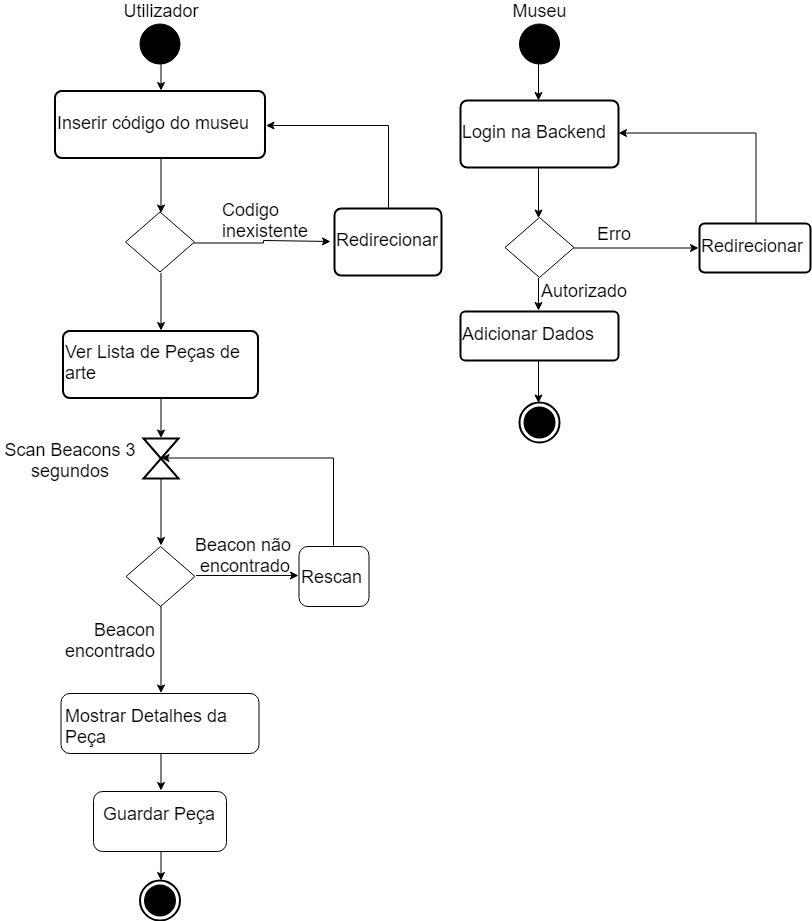

The diagram above was exported from draw.io. Its source (the exported page's mxGraphModel, read from the mxfile embedded in the PNG):
<mxGraphModel dx="-148" dy="2679" grid="1" gridSize="10" guides="1" tooltips="1" connect="1" arrows="1" fold="1" page="1" pageScale="1" pageWidth="827" pageHeight="1169" math="0" shadow="0">
  <root>
    <mxCell id="0" />
    <mxCell id="1" parent="0" />
    <mxCell id="bUrB_Q3xjA14GAbBZ03o-1" style="edgeStyle=orthogonalEdgeStyle;rounded=0;orthogonalLoop=1;jettySize=auto;html=1;exitX=0.5;exitY=1;exitDx=0;exitDy=0;entryX=0.5;entryY=0;entryDx=0;entryDy=0;" edge="1" parent="1" source="bUrB_Q3xjA14GAbBZ03o-2" target="bUrB_Q3xjA14GAbBZ03o-40">
      <mxGeometry relative="1" as="geometry" />
    </mxCell>
    <mxCell id="bUrB_Q3xjA14GAbBZ03o-2" value="" style="shape=ellipse;html=1;fillColor=#000000;fontSize=18;fontColor=#ffffff;" vertex="1" parent="1">
      <mxGeometry x="3749.5" y="-155.5" width="40" height="40" as="geometry" />
    </mxCell>
    <mxCell id="bUrB_Q3xjA14GAbBZ03o-3" value="&lt;font style=&quot;font-size: 18px&quot;&gt;Utilizador&lt;/font&gt;" style="text;html=1;strokeColor=none;fillColor=none;align=center;verticalAlign=middle;whiteSpace=wrap;rounded=0;" vertex="1" parent="1">
      <mxGeometry x="3749.5" y="-178.5" width="40" height="20" as="geometry" />
    </mxCell>
    <mxCell id="bUrB_Q3xjA14GAbBZ03o-4" style="edgeStyle=orthogonalEdgeStyle;rounded=0;orthogonalLoop=1;jettySize=auto;html=1;exitX=0.5;exitY=1;exitDx=0;exitDy=0;entryX=0.5;entryY=0;entryDx=0;entryDy=0;entryPerimeter=0;" edge="1" parent="1" source="bUrB_Q3xjA14GAbBZ03o-5" target="bUrB_Q3xjA14GAbBZ03o-7">
      <mxGeometry relative="1" as="geometry" />
    </mxCell>
    <mxCell id="bUrB_Q3xjA14GAbBZ03o-5" value="&lt;font style=&quot;font-size: 18px&quot;&gt;Ver Lista de Peças de arte&lt;/font&gt;" style="strokeWidth=2;rounded=1;arcSize=10;whiteSpace=wrap;html=1;align=left;fontSize=14;" vertex="1" parent="1">
      <mxGeometry x="3672.5" y="151.5" width="195" height="67" as="geometry" />
    </mxCell>
    <mxCell id="bUrB_Q3xjA14GAbBZ03o-6" style="edgeStyle=orthogonalEdgeStyle;rounded=0;orthogonalLoop=1;jettySize=auto;html=1;exitX=0.5;exitY=1;exitDx=0;exitDy=0;exitPerimeter=0;entryX=0.5;entryY=0;entryDx=0;entryDy=0;" edge="1" parent="1" source="bUrB_Q3xjA14GAbBZ03o-7" target="bUrB_Q3xjA14GAbBZ03o-11">
      <mxGeometry relative="1" as="geometry" />
    </mxCell>
    <mxCell id="bUrB_Q3xjA14GAbBZ03o-7" value="" style="html=1;shape=mxgraph.sysml.timeEvent;strokeWidth=2;verticalLabelPosition=bottom;verticalAlignment=top;" vertex="1" parent="1">
      <mxGeometry x="3753" y="259" width="35" height="40" as="geometry" />
    </mxCell>
    <mxCell id="bUrB_Q3xjA14GAbBZ03o-8" value="&lt;font style=&quot;font-size: 18px&quot;&gt;Scan Beacons 3 segundos&lt;/font&gt;" style="text;html=1;strokeColor=none;fillColor=none;align=center;verticalAlign=middle;whiteSpace=wrap;rounded=0;" vertex="1" parent="1">
      <mxGeometry x="3610" y="271" width="140" height="20" as="geometry" />
    </mxCell>
    <mxCell id="bUrB_Q3xjA14GAbBZ03o-9" style="edgeStyle=orthogonalEdgeStyle;rounded=0;orthogonalLoop=1;jettySize=auto;html=1;exitX=0.5;exitY=1;exitDx=0;exitDy=0;entryX=0.5;entryY=0;entryDx=0;entryDy=0;" edge="1" parent="1" source="bUrB_Q3xjA14GAbBZ03o-11" target="bUrB_Q3xjA14GAbBZ03o-13">
      <mxGeometry relative="1" as="geometry" />
    </mxCell>
    <mxCell id="bUrB_Q3xjA14GAbBZ03o-10" style="edgeStyle=orthogonalEdgeStyle;rounded=0;orthogonalLoop=1;jettySize=auto;html=1;exitX=1;exitY=0.5;exitDx=0;exitDy=0;entryX=0;entryY=0.5;entryDx=0;entryDy=0;" edge="1" parent="1" source="bUrB_Q3xjA14GAbBZ03o-11" target="bUrB_Q3xjA14GAbBZ03o-17">
      <mxGeometry relative="1" as="geometry">
        <mxPoint x="3930" y="440" as="targetPoint" />
      </mxGeometry>
    </mxCell>
    <mxCell id="bUrB_Q3xjA14GAbBZ03o-11" value="" style="rhombus;whiteSpace=wrap;html=1;" vertex="1" parent="1">
      <mxGeometry x="3735.5" y="367" width="69" height="60" as="geometry" />
    </mxCell>
    <mxCell id="bUrB_Q3xjA14GAbBZ03o-12" style="edgeStyle=orthogonalEdgeStyle;rounded=0;orthogonalLoop=1;jettySize=auto;html=1;exitX=0.5;exitY=1;exitDx=0;exitDy=0;entryX=0.5;entryY=0;entryDx=0;entryDy=0;" edge="1" parent="1" source="bUrB_Q3xjA14GAbBZ03o-13" target="bUrB_Q3xjA14GAbBZ03o-21">
      <mxGeometry relative="1" as="geometry" />
    </mxCell>
    <mxCell id="bUrB_Q3xjA14GAbBZ03o-13" value="" style="rounded=1;whiteSpace=wrap;html=1;" vertex="1" parent="1">
      <mxGeometry x="3670.5" y="514" width="198" height="60" as="geometry" />
    </mxCell>
    <mxCell id="bUrB_Q3xjA14GAbBZ03o-14" value="&lt;font style=&quot;font-size: 18px&quot;&gt;Beacon encontrado&lt;/font&gt;" style="text;html=1;strokeColor=none;fillColor=none;align=right;verticalAlign=middle;whiteSpace=wrap;rounded=0;" vertex="1" parent="1">
      <mxGeometry x="3666.5" y="451.5" width="100" height="20" as="geometry" />
    </mxCell>
    <mxCell id="bUrB_Q3xjA14GAbBZ03o-15" value="&lt;font style=&quot;font-size: 18px&quot;&gt;Mostrar Detalhes da &lt;br&gt;Peça&lt;/font&gt;" style="text;html=1;" vertex="1" parent="1">
      <mxGeometry x="3673" y="520" width="87" height="70" as="geometry" />
    </mxCell>
    <mxCell id="bUrB_Q3xjA14GAbBZ03o-16" style="edgeStyle=orthogonalEdgeStyle;rounded=0;orthogonalLoop=1;jettySize=auto;html=1;exitX=0.5;exitY=0;exitDx=0;exitDy=0;entryX=0.5;entryY=0.5;entryDx=0;entryDy=0;entryPerimeter=0;" edge="1" parent="1" source="bUrB_Q3xjA14GAbBZ03o-17" target="bUrB_Q3xjA14GAbBZ03o-7">
      <mxGeometry relative="1" as="geometry">
        <mxPoint x="3789.999999999999" y="280" as="targetPoint" />
        <Array as="points">
          <mxPoint x="3944" y="279" />
        </Array>
      </mxGeometry>
    </mxCell>
    <mxCell id="bUrB_Q3xjA14GAbBZ03o-17" value="" style="rounded=1;whiteSpace=wrap;html=1;" vertex="1" parent="1">
      <mxGeometry x="3908.5" y="367" width="70" height="60" as="geometry" />
    </mxCell>
    <mxCell id="bUrB_Q3xjA14GAbBZ03o-18" value="&lt;span style=&quot;font-size: 18px&quot;&gt;Rescan&lt;/span&gt;" style="text;html=1;" vertex="1" parent="1">
      <mxGeometry x="3908.5" y="381" width="87" height="28" as="geometry" />
    </mxCell>
    <mxCell id="bUrB_Q3xjA14GAbBZ03o-19" value="&lt;font style=&quot;font-size: 18px&quot;&gt;Beacon não&lt;br&gt;&amp;nbsp;encontrado&lt;/font&gt;" style="text;html=1;" vertex="1" parent="1">
      <mxGeometry x="3802.5" y="349" width="130" height="30" as="geometry" />
    </mxCell>
    <mxCell id="bUrB_Q3xjA14GAbBZ03o-20" style="edgeStyle=orthogonalEdgeStyle;rounded=0;orthogonalLoop=1;jettySize=auto;html=1;exitX=0.5;exitY=1;exitDx=0;exitDy=0;entryX=0.5;entryY=0;entryDx=0;entryDy=0;entryPerimeter=0;" edge="1" parent="1" source="bUrB_Q3xjA14GAbBZ03o-21" target="bUrB_Q3xjA14GAbBZ03o-23">
      <mxGeometry relative="1" as="geometry" />
    </mxCell>
    <mxCell id="bUrB_Q3xjA14GAbBZ03o-21" value="" style="rounded=1;whiteSpace=wrap;html=1;" vertex="1" parent="1">
      <mxGeometry x="3703" y="612" width="133" height="60" as="geometry" />
    </mxCell>
    <mxCell id="bUrB_Q3xjA14GAbBZ03o-22" value="&lt;span style=&quot;font-size: 18px&quot;&gt;Guardar Peça&lt;/span&gt;" style="text;html=1;" vertex="1" parent="1">
      <mxGeometry x="3711" y="618" width="87" height="33" as="geometry" />
    </mxCell>
    <mxCell id="bUrB_Q3xjA14GAbBZ03o-23" value="" style="html=1;shape=mxgraph.sysml.actFinal;strokeWidth=2;verticalLabelPosition=bottom;verticalAlignment=top;" vertex="1" parent="1">
      <mxGeometry x="3749.5" y="701" width="40" height="40" as="geometry" />
    </mxCell>
    <mxCell id="bUrB_Q3xjA14GAbBZ03o-24" style="edgeStyle=orthogonalEdgeStyle;rounded=0;orthogonalLoop=1;jettySize=auto;html=1;exitX=0.5;exitY=1;exitDx=0;exitDy=0;" edge="1" parent="1" source="bUrB_Q3xjA14GAbBZ03o-25" target="bUrB_Q3xjA14GAbBZ03o-28">
      <mxGeometry relative="1" as="geometry" />
    </mxCell>
    <mxCell id="bUrB_Q3xjA14GAbBZ03o-25" value="" style="shape=ellipse;html=1;fillColor=#000000;fontSize=18;fontColor=#ffffff;" vertex="1" parent="1">
      <mxGeometry x="4129" y="-155.5" width="40" height="40" as="geometry" />
    </mxCell>
    <mxCell id="bUrB_Q3xjA14GAbBZ03o-26" value="&lt;font style=&quot;font-size: 18px&quot;&gt;Museu&lt;/font&gt;" style="text;html=1;strokeColor=none;fillColor=none;align=center;verticalAlign=middle;whiteSpace=wrap;rounded=0;" vertex="1" parent="1">
      <mxGeometry x="4129" y="-178.5" width="40" height="20" as="geometry" />
    </mxCell>
    <mxCell id="bUrB_Q3xjA14GAbBZ03o-27" style="edgeStyle=orthogonalEdgeStyle;rounded=0;orthogonalLoop=1;jettySize=auto;html=1;exitX=0.5;exitY=1;exitDx=0;exitDy=0;entryX=0.5;entryY=0;entryDx=0;entryDy=0;" edge="1" parent="1" source="bUrB_Q3xjA14GAbBZ03o-28" target="bUrB_Q3xjA14GAbBZ03o-31">
      <mxGeometry relative="1" as="geometry" />
    </mxCell>
    <mxCell id="bUrB_Q3xjA14GAbBZ03o-28" value="&lt;font style=&quot;font-size: 18px&quot;&gt;Login na Backend&lt;/font&gt;" style="strokeWidth=2;rounded=1;arcSize=10;whiteSpace=wrap;html=1;align=left;fontSize=14;" vertex="1" parent="1">
      <mxGeometry x="4070" y="-79" width="158" height="67" as="geometry" />
    </mxCell>
    <mxCell id="bUrB_Q3xjA14GAbBZ03o-29" style="edgeStyle=orthogonalEdgeStyle;rounded=0;orthogonalLoop=1;jettySize=auto;html=1;exitX=1;exitY=0.5;exitDx=0;exitDy=0;entryX=0;entryY=0.5;entryDx=0;entryDy=0;" edge="1" parent="1" source="bUrB_Q3xjA14GAbBZ03o-31" target="bUrB_Q3xjA14GAbBZ03o-33">
      <mxGeometry relative="1" as="geometry" />
    </mxCell>
    <mxCell id="bUrB_Q3xjA14GAbBZ03o-30" style="edgeStyle=orthogonalEdgeStyle;rounded=0;orthogonalLoop=1;jettySize=auto;html=1;exitX=0.5;exitY=1;exitDx=0;exitDy=0;entryX=0.5;entryY=0;entryDx=0;entryDy=0;" edge="1" parent="1" source="bUrB_Q3xjA14GAbBZ03o-31" target="bUrB_Q3xjA14GAbBZ03o-35">
      <mxGeometry relative="1" as="geometry" />
    </mxCell>
    <mxCell id="bUrB_Q3xjA14GAbBZ03o-31" value="" style="rhombus;whiteSpace=wrap;html=1;" vertex="1" parent="1">
      <mxGeometry x="4114.5" y="38" width="69" height="60" as="geometry" />
    </mxCell>
    <mxCell id="bUrB_Q3xjA14GAbBZ03o-32" style="edgeStyle=orthogonalEdgeStyle;rounded=0;orthogonalLoop=1;jettySize=auto;html=1;exitX=0.5;exitY=0;exitDx=0;exitDy=0;entryX=1;entryY=0.5;entryDx=0;entryDy=0;" edge="1" parent="1" source="bUrB_Q3xjA14GAbBZ03o-33" target="bUrB_Q3xjA14GAbBZ03o-28">
      <mxGeometry relative="1" as="geometry" />
    </mxCell>
    <mxCell id="bUrB_Q3xjA14GAbBZ03o-33" value="&lt;span style=&quot;font-size: 18px&quot;&gt;Redirecionar&lt;/span&gt;" style="strokeWidth=2;rounded=1;arcSize=10;whiteSpace=wrap;html=1;align=left;fontSize=14;" vertex="1" parent="1">
      <mxGeometry x="4309" y="44" width="111" height="49" as="geometry" />
    </mxCell>
    <mxCell id="bUrB_Q3xjA14GAbBZ03o-34" style="edgeStyle=orthogonalEdgeStyle;rounded=0;orthogonalLoop=1;jettySize=auto;html=1;exitX=0.5;exitY=1;exitDx=0;exitDy=0;entryX=0.5;entryY=0;entryDx=0;entryDy=0;entryPerimeter=0;" edge="1" parent="1" source="bUrB_Q3xjA14GAbBZ03o-35" target="bUrB_Q3xjA14GAbBZ03o-38">
      <mxGeometry relative="1" as="geometry" />
    </mxCell>
    <mxCell id="bUrB_Q3xjA14GAbBZ03o-35" value="&lt;font style=&quot;font-size: 18px&quot;&gt;Adicionar Dados&lt;/font&gt;" style="strokeWidth=2;rounded=1;arcSize=10;whiteSpace=wrap;html=1;align=left;fontSize=14;" vertex="1" parent="1">
      <mxGeometry x="4070" y="132" width="158" height="49" as="geometry" />
    </mxCell>
    <mxCell id="bUrB_Q3xjA14GAbBZ03o-36" value="&lt;span style=&quot;font-size: 18px&quot;&gt;Erro&lt;/span&gt;" style="text;html=1;" vertex="1" parent="1">
      <mxGeometry x="4204.5" y="38" width="47" height="30" as="geometry" />
    </mxCell>
    <mxCell id="bUrB_Q3xjA14GAbBZ03o-37" value="&lt;span style=&quot;font-size: 18px&quot;&gt;Autorizado&lt;/span&gt;" style="text;html=1;" vertex="1" parent="1">
      <mxGeometry x="4149" y="95" width="47" height="30" as="geometry" />
    </mxCell>
    <mxCell id="bUrB_Q3xjA14GAbBZ03o-38" value="" style="html=1;shape=mxgraph.sysml.actFinal;strokeWidth=2;verticalLabelPosition=bottom;verticalAlignment=top;" vertex="1" parent="1">
      <mxGeometry x="4129" y="223" width="40" height="40" as="geometry" />
    </mxCell>
    <mxCell id="bUrB_Q3xjA14GAbBZ03o-39" style="edgeStyle=orthogonalEdgeStyle;rounded=0;orthogonalLoop=1;jettySize=auto;html=1;exitX=0.5;exitY=1;exitDx=0;exitDy=0;entryX=0.5;entryY=0;entryDx=0;entryDy=0;" edge="1" parent="1" source="bUrB_Q3xjA14GAbBZ03o-40" target="bUrB_Q3xjA14GAbBZ03o-43">
      <mxGeometry relative="1" as="geometry" />
    </mxCell>
    <mxCell id="bUrB_Q3xjA14GAbBZ03o-40" value="&lt;font style=&quot;font-size: 18px&quot;&gt;Inserir código do museu&lt;/font&gt;" style="strokeWidth=2;rounded=1;arcSize=10;whiteSpace=wrap;html=1;align=left;fontSize=14;" vertex="1" parent="1">
      <mxGeometry x="3664.5" y="-88.5" width="210" height="67" as="geometry" />
    </mxCell>
    <mxCell id="bUrB_Q3xjA14GAbBZ03o-41" style="edgeStyle=orthogonalEdgeStyle;rounded=0;orthogonalLoop=1;jettySize=auto;html=1;exitX=0.5;exitY=1;exitDx=0;exitDy=0;entryX=0.5;entryY=0;entryDx=0;entryDy=0;" edge="1" parent="1" source="bUrB_Q3xjA14GAbBZ03o-43" target="bUrB_Q3xjA14GAbBZ03o-5">
      <mxGeometry relative="1" as="geometry" />
    </mxCell>
    <mxCell id="bUrB_Q3xjA14GAbBZ03o-42" style="edgeStyle=orthogonalEdgeStyle;rounded=0;orthogonalLoop=1;jettySize=auto;html=1;exitX=1;exitY=0.5;exitDx=0;exitDy=0;" edge="1" parent="1" source="bUrB_Q3xjA14GAbBZ03o-43">
      <mxGeometry relative="1" as="geometry">
        <mxPoint x="3940" y="62" as="targetPoint" />
      </mxGeometry>
    </mxCell>
    <mxCell id="bUrB_Q3xjA14GAbBZ03o-43" value="" style="rhombus;whiteSpace=wrap;html=1;" vertex="1" parent="1">
      <mxGeometry x="3735" y="32.5" width="69" height="60" as="geometry" />
    </mxCell>
    <mxCell id="bUrB_Q3xjA14GAbBZ03o-44" style="edgeStyle=orthogonalEdgeStyle;rounded=0;orthogonalLoop=1;jettySize=auto;html=1;exitX=0.5;exitY=0;exitDx=0;exitDy=0;entryX=1;entryY=0.5;entryDx=0;entryDy=0;" edge="1" parent="1" source="bUrB_Q3xjA14GAbBZ03o-45" target="bUrB_Q3xjA14GAbBZ03o-40">
      <mxGeometry relative="1" as="geometry" />
    </mxCell>
    <mxCell id="bUrB_Q3xjA14GAbBZ03o-45" value="&lt;span style=&quot;font-size: 18px&quot;&gt;Redirecionar&lt;/span&gt;" style="strokeWidth=2;rounded=1;arcSize=10;whiteSpace=wrap;html=1;align=left;fontSize=14;" vertex="1" parent="1">
      <mxGeometry x="3944" y="29" width="107" height="67" as="geometry" />
    </mxCell>
    <mxCell id="bUrB_Q3xjA14GAbBZ03o-46" value="&lt;span style=&quot;font-size: 18px&quot;&gt;Codigo &lt;br&gt;inexistente&lt;/span&gt;" style="text;html=1;" vertex="1" parent="1">
      <mxGeometry x="3830" y="14" width="55" height="30" as="geometry" />
    </mxCell>
  </root>
</mxGraphModel>